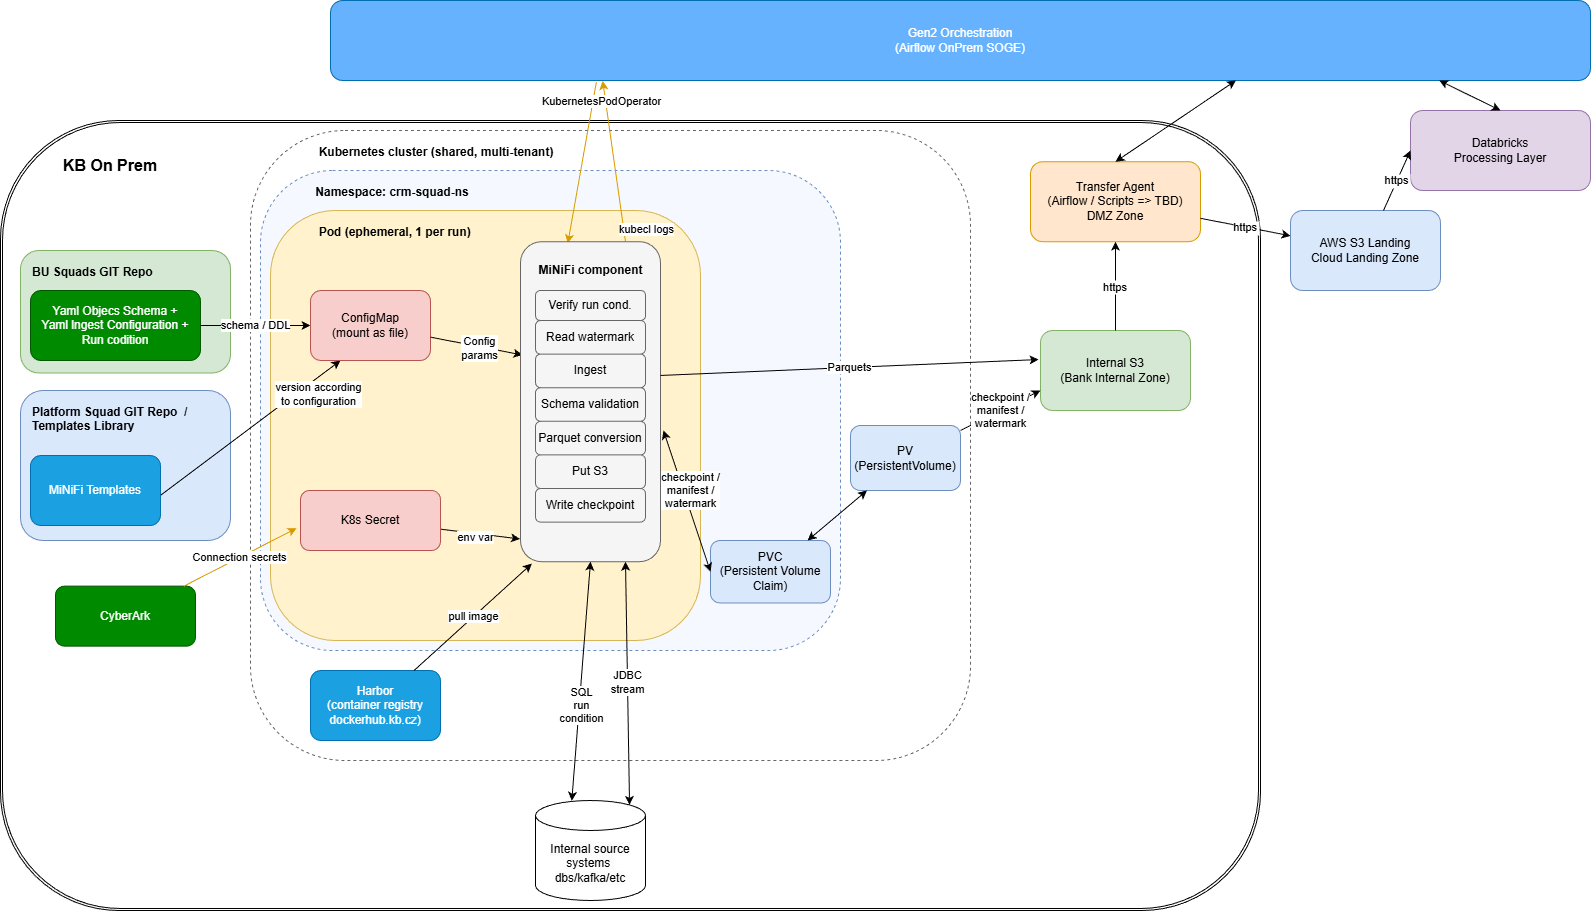

The diagram above was exported from draw.io. Its source (the exported page's mxGraphModel, read from the mxfile embedded in the PNG):
<mxGraphModel dx="1841" dy="779" grid="1" gridSize="10" guides="1" tooltips="1" connect="1" arrows="1" fold="1" page="1" pageScale="1" pageWidth="827" pageHeight="1169" background="#FFFFFF" math="0" shadow="0">
  <root>
    <mxCell id="0" />
    <mxCell id="1" parent="0" />
    <mxCell id="aXG27nixg3ygHFai84kA-15" value="" style="shape=ext;double=1;rounded=1;whiteSpace=wrap;html=1;" parent="1" vertex="1">
      <mxGeometry x="-730" y="130" width="1260" height="790" as="geometry" />
    </mxCell>
    <mxCell id="23" value="Platform Squad GIT Repo&amp;nbsp; / Templates Library" style="rounded=1;whiteSpace=wrap;html=1;verticalAlign=top;align=left;spacingLeft=10;spacingTop=8;fontStyle=1;fillColor=#dae8fc;strokeColor=#6c8ebf;" parent="1" vertex="1">
      <mxGeometry x="-710" y="400" width="210" height="150" as="geometry" />
    </mxCell>
    <mxCell id="14" value="&amp;nbsp; &amp;nbsp; &amp;nbsp; &amp;nbsp; &amp;nbsp; &amp;nbsp; &amp;nbsp; &amp;nbsp; &amp;nbsp;Kubernetes cluster (shared, multi-tenant)" style="rounded=1;whiteSpace=wrap;html=1;verticalAlign=top;align=left;spacingLeft=10;spacingTop=8;fontStyle=1;dashed=1;fillColor=none;strokeColor=#666666;" parent="1" vertex="1">
      <mxGeometry x="-480" y="140" width="720" height="630" as="geometry" />
    </mxCell>
    <mxCell id="17" value="&amp;nbsp; &amp;nbsp; &amp;nbsp; &amp;nbsp; &amp;nbsp; &amp;nbsp; &amp;nbsp;Namespace: crm-squad-ns" style="rounded=1;whiteSpace=wrap;html=1;verticalAlign=top;align=left;spacingLeft=10;spacingTop=8;fontStyle=1;dashed=1;fillColor=#F5F9FF;strokeColor=#6C8EBF;" parent="1" vertex="1">
      <mxGeometry x="-470" y="180" width="580" height="480" as="geometry" />
    </mxCell>
    <mxCell id="18" value="&amp;nbsp; &amp;nbsp; &amp;nbsp; &amp;nbsp; &amp;nbsp; &amp;nbsp;Pod (ephemeral, 1 per run)" style="rounded=1;whiteSpace=wrap;html=1;verticalAlign=top;align=left;spacingLeft=10;spacingTop=8;fontStyle=1;fillColor=#FFF2CC;strokeColor=#D6B656;" parent="1" vertex="1">
      <mxGeometry x="-460" y="220" width="430" height="430" as="geometry" />
    </mxCell>
    <mxCell id="46" value="" style="endArrow=none;html=1;entryX=0.75;entryY=0;entryDx=0;entryDy=0;startArrow=classic;startFill=1;endFill=0;exitX=0.216;exitY=1.004;exitDx=0;exitDy=0;exitPerimeter=0;fillColor=#ffe6cc;strokeColor=#d79b00;" parent="1" source="Gsy8TxC2WTIz2cXnNFQ9-1" target="3" edge="1">
      <mxGeometry width="50" height="50" relative="1" as="geometry">
        <mxPoint x="-130" y="93" as="sourcePoint" />
        <mxPoint x="-95" y="290" as="targetPoint" />
        <Array as="points" />
      </mxGeometry>
    </mxCell>
    <mxCell id="47" value="kubecl logs" style="edgeLabel;html=1;align=center;verticalAlign=middle;resizable=0;points=[];" parent="46" vertex="1" connectable="0">
      <mxGeometry x="-0.1313" y="4" relative="1" as="geometry">
        <mxPoint x="29" y="78" as="offset" />
      </mxGeometry>
    </mxCell>
    <mxCell id="21" value="BU Squads GIT Repo" style="rounded=1;whiteSpace=wrap;html=1;verticalAlign=top;align=left;spacingLeft=10;spacingTop=8;fontStyle=1;fillColor=#d5e8d4;strokeColor=#82b366;" parent="1" vertex="1">
      <mxGeometry x="-710" y="260" width="210" height="122.5" as="geometry" />
    </mxCell>
    <mxCell id="s3i" value="Internal S3&#10;(Bank Internal Zone)" style="rounded=1;whiteSpace=wrap;html=1;fillColor=#d5e8d4;strokeColor=#82b366;" parent="1" vertex="1">
      <mxGeometry x="310" y="340" width="150" height="80" as="geometry" />
    </mxCell>
    <mxCell id="dmz" value="Transfer Agent&lt;br&gt;(Airflow / Scripts =&amp;gt; TBD)&lt;br&gt;DMZ Zone" style="rounded=1;whiteSpace=wrap;html=1;fillColor=#ffe6cc;strokeColor=#d79b00;" parent="1" vertex="1">
      <mxGeometry x="300" y="171.2" width="170" height="80" as="geometry" />
    </mxCell>
    <mxCell id="s3l" value="AWS S3 Landing&#10;Cloud Landing Zone" style="rounded=1;whiteSpace=wrap;html=1;fillColor=#dae8fc;strokeColor=#6c8ebf;" parent="1" vertex="1">
      <mxGeometry x="560" y="220" width="150" height="80" as="geometry" />
    </mxCell>
    <mxCell id="dbx" value="Databricks&#10;Processing Layer" style="rounded=1;whiteSpace=wrap;html=1;fillColor=#e1d5e7;strokeColor=#9673a6;" parent="1" vertex="1">
      <mxGeometry x="680" y="120" width="180" height="80" as="geometry" />
    </mxCell>
    <mxCell id="e1" value="https" parent="1" source="s3i" target="dmz" edge="1">
      <mxGeometry relative="1" as="geometry" />
    </mxCell>
    <mxCell id="e2" value="https" parent="1" source="dmz" target="s3l" edge="1">
      <mxGeometry relative="1" as="geometry" />
    </mxCell>
    <mxCell id="e3" value="https" style="entryX=0;entryY=0.5;entryDx=0;entryDy=0;" parent="1" source="s3l" target="dbx" edge="1">
      <mxGeometry relative="1" as="geometry">
        <Array as="points" />
        <mxPoint x="930" y="250" as="targetPoint" />
      </mxGeometry>
    </mxCell>
    <mxCell id="Gsy8TxC2WTIz2cXnNFQ9-1" value="Gen2 Orchestration&lt;br&gt;(Airflow OnPrem SOGE)" style="rounded=1;whiteSpace=wrap;html=1;fillColor=#66B2FF;strokeColor=#006EAF;fontColor=#ffffff;" parent="1" vertex="1">
      <mxGeometry x="-400" y="10" width="1260" height="80" as="geometry" />
    </mxCell>
    <mxCell id="Gsy8TxC2WTIz2cXnNFQ9-3" value="JDBC&lt;br&gt;stream" style="rounded=0;orthogonalLoop=1;jettySize=auto;html=1;strokeColor=default;startArrow=classic;startFill=1;entryX=0.75;entryY=1;entryDx=0;entryDy=0;exitX=0.855;exitY=0;exitDx=0;exitDy=4.35;exitPerimeter=0;endArrow=classic;endFill=1;" parent="1" source="2" target="40" edge="1">
      <mxGeometry relative="1" as="geometry">
        <mxPoint x="-120" y="800" as="sourcePoint" />
        <mxPoint x="-110" y="500.0000000000002" as="targetPoint" />
      </mxGeometry>
    </mxCell>
    <mxCell id="2" value="&lt;br&gt;&lt;span style=&quot;color: rgb(0, 0, 0); font-family: Helvetica; font-size: 12px; font-style: normal; font-variant-ligatures: normal; font-variant-caps: normal; font-weight: 400; letter-spacing: normal; orphans: 2; text-align: center; text-indent: 0px; text-transform: none; widows: 2; word-spacing: 0px; -webkit-text-stroke-width: 0px; white-space: normal; background-color: rgb(251, 251, 251); text-decoration-thickness: initial; text-decoration-style: initial; text-decoration-color: initial; float: none; display: inline !important;&quot;&gt;Internal source systems&amp;nbsp;&lt;/span&gt;&lt;br style=&quot;forced-color-adjust: none; color: rgb(63, 63, 63); scrollbar-color: rgb(226, 226, 226) rgb(251, 251, 251); font-family: Helvetica; font-size: 12px; font-style: normal; font-variant-ligatures: normal; font-variant-caps: normal; font-weight: 400; letter-spacing: normal; orphans: 2; text-align: center; text-indent: 0px; text-transform: none; widows: 2; word-spacing: 0px; -webkit-text-stroke-width: 0px; white-space: normal; background-color: rgb(251, 251, 251); text-decoration-thickness: initial; text-decoration-style: initial; text-decoration-color: initial;&quot;&gt;&lt;span style=&quot;color: rgb(0, 0, 0); font-family: Helvetica; font-size: 12px; font-style: normal; font-variant-ligatures: normal; font-variant-caps: normal; font-weight: 400; letter-spacing: normal; orphans: 2; text-align: center; text-indent: 0px; text-transform: none; widows: 2; word-spacing: 0px; -webkit-text-stroke-width: 0px; white-space: normal; background-color: rgb(251, 251, 251); text-decoration-thickness: initial; text-decoration-style: initial; text-decoration-color: initial; float: none; display: inline !important;&quot;&gt;dbs/kafka/etc&lt;/span&gt;&lt;div&gt;&lt;br/&gt;&lt;/div&gt;" style="shape=cylinder3;whiteSpace=wrap;html=1;boundedLbl=1;backgroundOutline=1;size=15;" parent="1" vertex="1">
      <mxGeometry x="-195" y="810" width="110" height="100" as="geometry" />
    </mxCell>
    <mxCell id="26" style="edgeStyle=none;html=1;entryX=0.97;entryY=0.61;entryDx=0;entryDy=0;endArrow=none;endFill=0;startArrow=classic;startFill=1;entryPerimeter=0;exitX=0.25;exitY=1;exitDx=0;exitDy=0;" parent="1" source="configmap1" target="24" edge="1">
      <mxGeometry relative="1" as="geometry" />
    </mxCell>
    <mxCell id="29" value="version according &lt;br&gt;to configuration" style="edgeLabel;html=1;align=center;verticalAlign=middle;resizable=0;points=[];" parent="26" vertex="1" connectable="0">
      <mxGeometry x="0.0305" relative="1" as="geometry">
        <mxPoint x="72" y="-37" as="offset" />
      </mxGeometry>
    </mxCell>
    <mxCell id="11" value="" style="endArrow=classic;html=1;entryX=0.338;entryY=0.005;entryDx=0;entryDy=0;exitX=0.211;exitY=1.021;exitDx=0;exitDy=0;exitPerimeter=0;startArrow=none;startFill=0;entryPerimeter=0;fillColor=#ffe6cc;strokeColor=#d79b00;" parent="1" source="Gsy8TxC2WTIz2cXnNFQ9-1" target="3" edge="1">
      <mxGeometry width="50" height="50" relative="1" as="geometry">
        <mxPoint x="-50" y="100" as="sourcePoint" />
        <mxPoint x="-70" y="120" as="targetPoint" />
        <Array as="points" />
      </mxGeometry>
    </mxCell>
    <mxCell id="aXG27nixg3ygHFai84kA-13" value="KubernetesPodOperator" style="edgeLabel;html=1;align=center;verticalAlign=middle;resizable=0;points=[];" parent="11" vertex="1" connectable="0">
      <mxGeometry x="-0.1313" y="4" relative="1" as="geometry">
        <mxPoint x="13" y="-52" as="offset" />
      </mxGeometry>
    </mxCell>
    <mxCell id="12" value="" style="endArrow=classic;html=1;entryX=0.5;entryY=0;entryDx=0;entryDy=0;exitX=0.673;exitY=0.999;exitDx=0;exitDy=0;startArrow=classic;startFill=1;exitPerimeter=0;strokeColor=#000000;" parent="1" target="dmz" edge="1">
      <mxGeometry width="50" height="50" relative="1" as="geometry">
        <mxPoint x="505.47999999999956" y="89.91999999999996" as="sourcePoint" />
        <mxPoint x="470" y="220" as="targetPoint" />
      </mxGeometry>
    </mxCell>
    <mxCell id="13" value="" style="endArrow=classic;html=1;entryX=0.5;entryY=0;entryDx=0;entryDy=0;exitX=0.88;exitY=1;exitDx=0;exitDy=0;exitPerimeter=0;startArrow=classic;startFill=1;" parent="1" source="Gsy8TxC2WTIz2cXnNFQ9-1" target="dbx" edge="1">
      <mxGeometry width="50" height="50" relative="1" as="geometry">
        <mxPoint x="340" y="410" as="sourcePoint" />
        <mxPoint x="390" y="360" as="targetPoint" />
      </mxGeometry>
    </mxCell>
    <mxCell id="aXG27nixg3ygHFai84kA-17" value="KB On Prem" style="text;html=1;align=center;verticalAlign=middle;whiteSpace=wrap;rounded=0;fontStyle=1;fontSize=16;" parent="1" vertex="1">
      <mxGeometry x="-680" y="160" width="120" height="30" as="geometry" />
    </mxCell>
    <mxCell id="harbor1" value="Harbor&lt;br&gt;(container registry&lt;br&gt;dockerhub.kb.cz)" style="rounded=1;whiteSpace=wrap;html=1;fillColor=#1ba1e2;strokeColor=#006EAF;fontColor=#ffffff;" parent="1" vertex="1">
      <mxGeometry x="-420" y="680" width="130" height="70" as="geometry" />
    </mxCell>
    <mxCell id="harbor_pull1" value="pull image" style="rounded=0;html=1;endArrow=classic;startArrow=none;entryX=0.081;entryY=1.006;entryDx=0;entryDy=0;entryPerimeter=0;" parent="1" source="harbor1" target="40" edge="1">
      <mxGeometry relative="1" as="geometry">
        <mxPoint x="-150" y="500" as="targetPoint" />
      </mxGeometry>
    </mxCell>
    <mxCell id="ddlreg1" value="Yaml Objecs Schema + &lt;br&gt;Yaml lngest Configuration + &lt;br&gt;Run codition" style="rounded=1;whiteSpace=wrap;html=1;fillColor=#008a00;strokeColor=#005700;fontColor=#ffffff;" parent="1" vertex="1">
      <mxGeometry x="-700" y="300" width="170" height="70" as="geometry" />
    </mxCell>
    <mxCell id="ddlreg_edge1" value="schema / DDL" style="rounded=0;html=1;endArrow=classic;exitX=1;exitY=0.5;exitDx=0;exitDy=0;entryX=0;entryY=0.5;entryDx=0;entryDy=0;" parent="1" source="ddlreg1" target="configmap1" edge="1">
      <mxGeometry relative="1" as="geometry" />
    </mxCell>
    <mxCell id="cyberark2" value="CyberArk" style="rounded=1;whiteSpace=wrap;html=1;fillColor=#008a00;strokeColor=#005700;fontColor=#ffffff;" parent="1" vertex="1">
      <mxGeometry x="-675" y="595.65" width="140" height="60" as="geometry" />
    </mxCell>
    <mxCell id="34" value="" style="edgeStyle=none;html=1;entryX=-0.004;entryY=0.929;entryDx=0;entryDy=0;entryPerimeter=0;" parent="1" source="k8secret1" target="3" edge="1">
      <mxGeometry relative="1" as="geometry">
        <mxPoint x="-200" y="500" as="targetPoint" />
      </mxGeometry>
    </mxCell>
    <mxCell id="35" value="env var" style="edgeLabel;html=1;align=center;verticalAlign=middle;resizable=0;points=[];" parent="34" vertex="1" connectable="0">
      <mxGeometry x="-0.1273" y="-4" relative="1" as="geometry">
        <mxPoint as="offset" />
      </mxGeometry>
    </mxCell>
    <mxCell id="k8secret1" value="K8s Secret" style="rounded=1;whiteSpace=wrap;html=1;fillColor=#f8cecc;strokeColor=#b85450;" parent="1" vertex="1">
      <mxGeometry x="-430" y="500" width="140" height="60" as="geometry" />
    </mxCell>
    <mxCell id="sc_e1" value="Connection secrets" style="endArrow=classic;html=1;entryX=-0.028;entryY=0.628;entryDx=0;entryDy=0;entryPerimeter=0;fillColor=#ffe6cc;strokeColor=#d79b00;" parent="1" source="cyberark2" target="k8secret1" edge="1">
      <mxGeometry relative="1" as="geometry" />
    </mxCell>
    <mxCell id="configmap1" value="ConfigMap&lt;br&gt;(mount as file)" style="rounded=1;whiteSpace=wrap;html=1;fillColor=#f8cecc;strokeColor=#b85450;" parent="1" vertex="1">
      <mxGeometry x="-420" y="300" width="120" height="70" as="geometry" />
    </mxCell>
    <mxCell id="pvc1" value="PVC&lt;br&gt;(Persistent Volume Claim)" style="rounded=1;whiteSpace=wrap;html=1;fillColor=#dae8fc;strokeColor=#6c8ebf;" parent="1" vertex="1">
      <mxGeometry x="-20" y="550" width="120" height="62.5" as="geometry" />
    </mxCell>
    <mxCell id="pv1" value="PV&lt;br&gt;(PersistentVolume)" style="rounded=1;whiteSpace=wrap;html=1;fillColor=#dae8fc;strokeColor=#6c8ebf;" parent="1" vertex="1">
      <mxGeometry x="120" y="435" width="110" height="65" as="geometry" />
    </mxCell>
    <mxCell id="sc_e2" style="endArrow=classic;html=1;startArrow=classic;startFill=1;" parent="1" source="pvc1" target="pv1" edge="1">
      <mxGeometry relative="1" as="geometry" />
    </mxCell>
    <mxCell id="sc_e3" value="&lt;span style=&quot;color: rgb(0, 0, 0);&quot;&gt;checkpoint / &lt;br&gt;manifest /&lt;br&gt;watermark&lt;/span&gt;" style="endArrow=classic;html=1;entryX=0;entryY=0.75;entryDx=0;entryDy=0;" parent="1" source="pv1" target="s3i" edge="1">
      <mxGeometry relative="1" as="geometry">
        <mxPoint x="300" y="600" as="targetPoint" />
      </mxGeometry>
    </mxCell>
    <mxCell id="19" style="edgeStyle=none;html=1;endArrow=classic;endFill=1;startArrow=classic;startFill=1;exitX=0.5;exitY=1;exitDx=0;exitDy=0;entryX=0.33;entryY=0.003;entryDx=0;entryDy=0;entryPerimeter=0;" parent="1" source="3" target="2" edge="1">
      <mxGeometry relative="1" as="geometry">
        <mxPoint x="-147.02" y="500.0000000000002" as="sourcePoint" />
        <mxPoint x="-140" y="814" as="targetPoint" />
      </mxGeometry>
    </mxCell>
    <mxCell id="20" value="SQL &lt;br&gt;run&lt;br&gt;condition" style="edgeLabel;html=1;align=center;verticalAlign=middle;resizable=0;points=[];" parent="19" vertex="1" connectable="0">
      <mxGeometry x="0.0327" y="2" relative="1" as="geometry">
        <mxPoint x="-2" y="20" as="offset" />
      </mxGeometry>
    </mxCell>
    <mxCell id="24" value="MiNiFi Templates" style="rounded=1;whiteSpace=wrap;html=1;fillColor=#1ba1e2;strokeColor=#006EAF;fontColor=#ffffff;" parent="1" vertex="1">
      <mxGeometry x="-700" y="465" width="130" height="70" as="geometry" />
    </mxCell>
    <mxCell id="36" style="edgeStyle=none;html=1;entryX=0.014;entryY=0.354;entryDx=0;entryDy=0;entryPerimeter=0;" parent="1" source="configmap1" target="3" edge="1">
      <mxGeometry relative="1" as="geometry" />
    </mxCell>
    <mxCell id="37" value="Config &lt;br&gt;params" style="edgeLabel;html=1;align=center;verticalAlign=middle;resizable=0;points=[];" parent="36" vertex="1" connectable="0">
      <mxGeometry x="0.0669" y="-1" relative="1" as="geometry">
        <mxPoint as="offset" />
      </mxGeometry>
    </mxCell>
    <mxCell id="40" value="" style="group;movable=1;resizable=1;rotatable=1;deletable=1;editable=1;locked=0;connectable=1;" parent="1" vertex="1" connectable="0">
      <mxGeometry x="-210" y="251.2" width="140" height="320" as="geometry" />
    </mxCell>
    <mxCell id="3" value="" style="rounded=1;whiteSpace=wrap;html=1;fillColor=#f5f5f5;strokeColor=#666666;fontColor=#333333;movable=1;resizable=1;rotatable=1;deletable=1;editable=1;locked=0;connectable=1;" parent="40" vertex="1">
      <mxGeometry width="140" height="320" as="geometry" />
    </mxCell>
    <mxCell id="p2" value="Schema validation" style="rounded=1;whiteSpace=wrap;html=1;fillColor=#f5f5f5;strokeColor=#666666;movable=1;resizable=1;rotatable=1;deletable=1;editable=1;locked=0;connectable=1;" parent="40" vertex="1">
      <mxGeometry x="15" y="146" width="110" height="33.6" as="geometry" />
    </mxCell>
    <mxCell id="p3" value="Parquet conversion" style="rounded=1;whiteSpace=wrap;html=1;fillColor=#f5f5f5;strokeColor=#666666;movable=1;resizable=1;rotatable=1;deletable=1;editable=1;locked=0;connectable=1;" parent="40" vertex="1">
      <mxGeometry x="15" y="179.6" width="110" height="33.6" as="geometry" />
    </mxCell>
    <mxCell id="p4" value="Put S3" style="rounded=1;whiteSpace=wrap;html=1;fillColor=#f5f5f5;strokeColor=#666666;movable=1;resizable=1;rotatable=1;deletable=1;editable=1;locked=0;connectable=1;" parent="40" vertex="1">
      <mxGeometry x="15" y="213.20000000000002" width="110" height="33.6" as="geometry" />
    </mxCell>
    <mxCell id="p5" value="Write checkpoint" style="rounded=1;whiteSpace=wrap;html=1;fillColor=#f5f5f5;strokeColor=#666666;movable=1;resizable=1;rotatable=1;deletable=1;editable=1;locked=0;connectable=1;" parent="40" vertex="1">
      <mxGeometry x="15" y="246.8" width="110" height="33.6" as="geometry" />
    </mxCell>
    <mxCell id="4" value="" style="edgeStyle=none;html=1;exitX=0;exitY=0.5;exitDx=0;exitDy=0;entryX=0;entryY=0.5;entryDx=0;entryDy=0;movable=0;resizable=0;rotatable=0;deletable=0;editable=0;locked=1;connectable=0;" parent="40" source="3" target="3" edge="1">
      <mxGeometry relative="1" as="geometry" />
    </mxCell>
    <mxCell id="t7Ci9Rb0ARcnEa4Q_xl1-13" value="" style="endArrow=classic;html=1;exitX=0;exitY=0.25;exitDx=0;exitDy=0;startArrow=classic;startFill=1;dashed=1;entryX=0;entryY=0.25;entryDx=0;entryDy=0;movable=0;resizable=0;rotatable=0;deletable=0;editable=0;locked=1;connectable=0;" parent="40" source="3" target="3" edge="1">
      <mxGeometry width="50" height="50" relative="1" as="geometry">
        <mxPoint x="148" y="-252.91636363636366" as="sourcePoint" />
        <mxPoint x="40" y="-134.4" as="targetPoint" />
        <Array as="points" />
      </mxGeometry>
    </mxCell>
    <mxCell id="32" value="&lt;b&gt;MiNiFi component&lt;/b&gt;" style="text;html=1;align=center;verticalAlign=middle;resizable=1;points=[];autosize=1;strokeColor=none;fillColor=none;movable=1;rotatable=1;deletable=1;editable=1;locked=0;connectable=1;" parent="40" vertex="1">
      <mxGeometry x="5" y="12.218181818181819" width="130" height="32.72727272727273" as="geometry" />
    </mxCell>
    <mxCell id="58" value="&lt;span style=&quot;color: rgb(0, 0, 0);&quot;&gt;Verify run cond.&lt;/span&gt;" style="rounded=1;whiteSpace=wrap;html=1;fillColor=#f5f5f5;strokeColor=#666666;" parent="40" vertex="1">
      <mxGeometry x="15" y="48.80000000000001" width="110" height="30" as="geometry" />
    </mxCell>
    <mxCell id="p1" value="&lt;span style=&quot;color: rgb(0, 0, 0);&quot;&gt;Ingest&lt;/span&gt;" style="rounded=1;whiteSpace=wrap;html=1;fillColor=#f5f5f5;strokeColor=#666666;movable=1;resizable=1;rotatable=1;deletable=1;editable=1;locked=0;connectable=1;" parent="40" vertex="1">
      <mxGeometry x="15" y="112.4" width="110" height="33.6" as="geometry" />
    </mxCell>
    <mxCell id="61" value="&lt;span style=&quot;color: rgb(0, 0, 0);&quot;&gt;Read watermark&lt;/span&gt;" style="rounded=1;whiteSpace=wrap;html=1;fillColor=#f5f5f5;strokeColor=#666666;movable=1;resizable=1;rotatable=1;deletable=1;editable=1;locked=0;connectable=1;" vertex="1" parent="40">
      <mxGeometry x="15" y="78.79999999999998" width="110" height="33.6" as="geometry" />
    </mxCell>
    <mxCell id="ckpt_edge1" value="Parquets" style="rounded=0;html=1;endArrow=classic;entryX=-0.013;entryY=0.363;entryDx=0;entryDy=0;entryPerimeter=0;exitX=1;exitY=0.418;exitDx=0;exitDy=0;exitPerimeter=0;" parent="1" source="40" target="s3i" edge="1">
      <mxGeometry relative="1" as="geometry">
        <mxPoint x="-70" y="480" as="sourcePoint" />
        <mxPoint x="-40.38" y="630.4" as="targetPoint" />
      </mxGeometry>
    </mxCell>
    <mxCell id="31" value="checkpoint / &lt;br&gt;manifest /&lt;br&gt;watermark" style="rounded=0;html=1;endArrow=classic;entryX=0;entryY=0.5;entryDx=0;entryDy=0;startArrow=classic;startFill=1;exitX=1.021;exitY=0.59;exitDx=0;exitDy=0;exitPerimeter=0;" parent="1" source="3" target="pvc1" edge="1">
      <mxGeometry x="-0.1204" y="7" relative="1" as="geometry">
        <mxPoint x="-85" y="501" as="sourcePoint" />
        <mxPoint x="80" y="565" as="targetPoint" />
        <mxPoint y="1" as="offset" />
      </mxGeometry>
    </mxCell>
  </root>
</mxGraphModel>